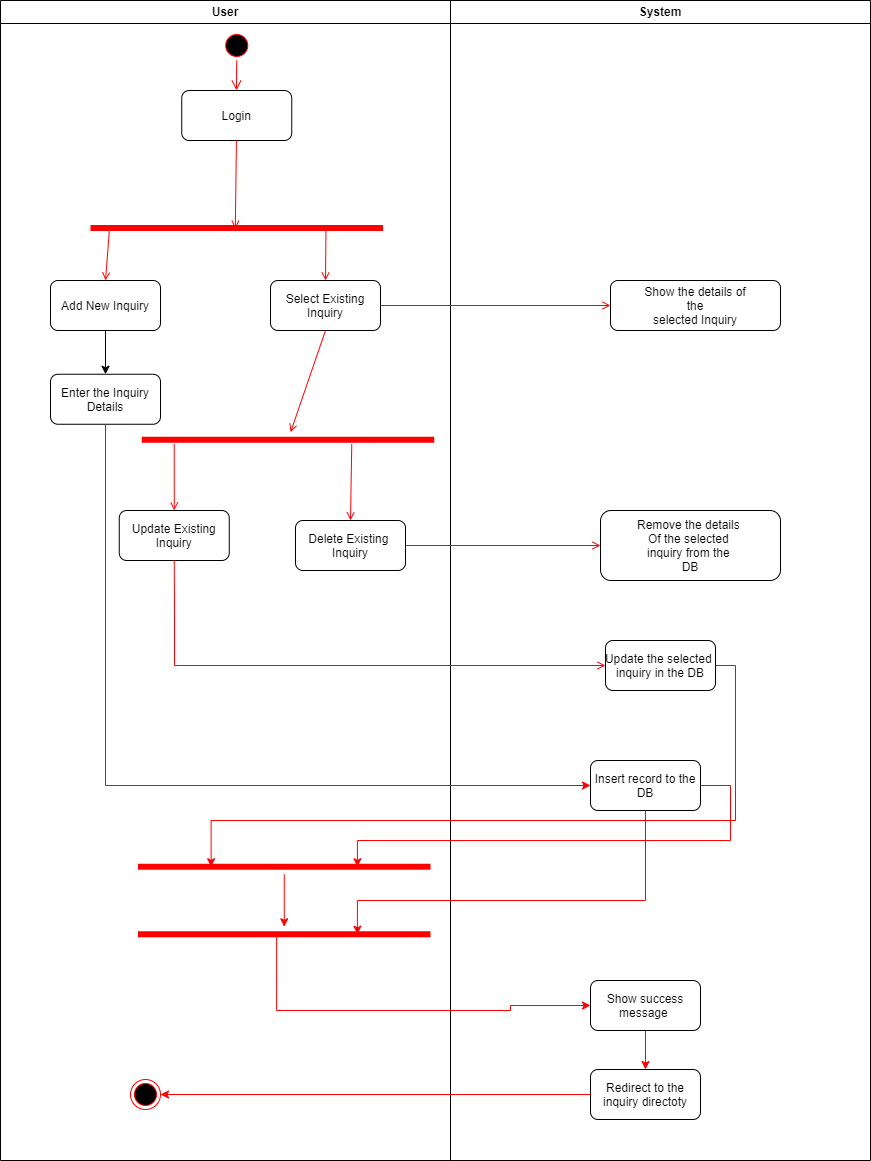

The diagram above was exported from draw.io. Its source (the exported page's mxGraphModel, read from the mxfile embedded in the PNG):
<mxGraphModel dx="868" dy="482" grid="1" gridSize="10" guides="1" tooltips="1" connect="1" arrows="1" fold="1" page="1" pageScale="1" pageWidth="1169" pageHeight="826" background="none" math="0" shadow="0">
  <root>
    <mxCell id="0" />
    <mxCell id="1" parent="0" />
    <mxCell id="2" value="User" style="swimlane;whiteSpace=wrap" parent="1" vertex="1">
      <mxGeometry x="50" y="120" width="450" height="1160" as="geometry" />
    </mxCell>
    <mxCell id="5" value="" style="ellipse;shape=startState;fillColor=#000000;strokeColor=#ff0000;" parent="2" vertex="1">
      <mxGeometry x="221.25" y="30" width="30" height="30" as="geometry" />
    </mxCell>
    <mxCell id="6" value="" style="edgeStyle=elbowEdgeStyle;elbow=horizontal;verticalAlign=bottom;endArrow=open;endSize=8;strokeColor=#FF0000;endFill=1;rounded=0" parent="2" source="5" target="7" edge="1">
      <mxGeometry x="100" y="40" as="geometry">
        <mxPoint x="115" y="110" as="targetPoint" />
      </mxGeometry>
    </mxCell>
    <mxCell id="7" value="Login" style="rounded=1;" parent="2" vertex="1">
      <mxGeometry x="181.25" y="90" width="110" height="50" as="geometry" />
    </mxCell>
    <mxCell id="9" value="" style="endArrow=open;strokeColor=#FF0000;endFill=1;rounded=0;entryX=0.505;entryY=0.447;entryDx=0;entryDy=0;entryPerimeter=0;" parent="2" source="7" target="zZlLVJy_Z_1Vq3DRfdS3-41" edge="1">
      <mxGeometry relative="1" as="geometry">
        <mxPoint x="115" y="220" as="targetPoint" />
      </mxGeometry>
    </mxCell>
    <mxCell id="zZlLVJy_Z_1Vq3DRfdS3-41" value="" style="shape=line;strokeWidth=6;strokeColor=#ff0000;rotation=90;direction=south;" vertex="1" parent="2">
      <mxGeometry x="228.75" y="81.25" width="15" height="292.5" as="geometry" />
    </mxCell>
    <mxCell id="zZlLVJy_Z_1Vq3DRfdS3-72" style="edgeStyle=orthogonalEdgeStyle;rounded=0;orthogonalLoop=1;jettySize=auto;html=1;exitX=0.5;exitY=1;exitDx=0;exitDy=0;entryX=0.5;entryY=0;entryDx=0;entryDy=0;" edge="1" parent="2" source="zZlLVJy_Z_1Vq3DRfdS3-42" target="zZlLVJy_Z_1Vq3DRfdS3-44">
      <mxGeometry relative="1" as="geometry" />
    </mxCell>
    <mxCell id="zZlLVJy_Z_1Vq3DRfdS3-42" value="Add New Inquiry" style="rounded=1;" vertex="1" parent="2">
      <mxGeometry x="50" y="280" width="110" height="50" as="geometry" />
    </mxCell>
    <mxCell id="zZlLVJy_Z_1Vq3DRfdS3-43" value="Select Existing &#10;Inquiry" style="rounded=1;" vertex="1" parent="2">
      <mxGeometry x="270" y="280" width="110" height="50" as="geometry" />
    </mxCell>
    <mxCell id="zZlLVJy_Z_1Vq3DRfdS3-44" value="Enter the Inquiry &#10;Details" style="rounded=1;" vertex="1" parent="2">
      <mxGeometry x="50" y="373.75" width="110" height="50" as="geometry" />
    </mxCell>
    <mxCell id="zZlLVJy_Z_1Vq3DRfdS3-45" value="Update Existing&#10;Inquiry" style="rounded=1;" vertex="1" parent="2">
      <mxGeometry x="118.75" y="510" width="110" height="50" as="geometry" />
    </mxCell>
    <mxCell id="zZlLVJy_Z_1Vq3DRfdS3-46" value="Delete Existing &#10;Inquiry" style="rounded=1;" vertex="1" parent="2">
      <mxGeometry x="295" y="520" width="110" height="50" as="geometry" />
    </mxCell>
    <mxCell id="38" value="" style="ellipse;shape=endState;fillColor=#000000;strokeColor=#ff0000" parent="2" vertex="1">
      <mxGeometry x="130" y="1079" width="30" height="30" as="geometry" />
    </mxCell>
    <mxCell id="zZlLVJy_Z_1Vq3DRfdS3-59" value="" style="endArrow=open;strokeColor=#FF0000;endFill=1;rounded=0;entryX=0.5;entryY=0;entryDx=0;entryDy=0;exitX=0.935;exitY=0.447;exitDx=0;exitDy=0;exitPerimeter=0;" edge="1" parent="2" source="zZlLVJy_Z_1Vq3DRfdS3-41" target="zZlLVJy_Z_1Vq3DRfdS3-42">
      <mxGeometry relative="1" as="geometry">
        <mxPoint x="125" y="169.9999999999999" as="sourcePoint" />
        <mxPoint x="125" y="230" as="targetPoint" />
      </mxGeometry>
    </mxCell>
    <mxCell id="zZlLVJy_Z_1Vq3DRfdS3-60" value="" style="endArrow=open;strokeColor=#FF0000;endFill=1;rounded=0;entryX=0.5;entryY=0;entryDx=0;entryDy=0;exitX=0.195;exitY=0.604;exitDx=0;exitDy=0;exitPerimeter=0;" edge="1" parent="2" source="zZlLVJy_Z_1Vq3DRfdS3-41" target="zZlLVJy_Z_1Vq3DRfdS3-43">
      <mxGeometry relative="1" as="geometry">
        <mxPoint x="173.125" y="237.5" as="sourcePoint" />
        <mxPoint x="105" y="290" as="targetPoint" />
      </mxGeometry>
    </mxCell>
    <mxCell id="zZlLVJy_Z_1Vq3DRfdS3-63" value="" style="shape=line;strokeWidth=6;strokeColor=#ff0000;rotation=90;direction=south;" vertex="1" parent="2">
      <mxGeometry x="280" y="293" width="15" height="292.5" as="geometry" />
    </mxCell>
    <mxCell id="zZlLVJy_Z_1Vq3DRfdS3-64" value="" style="endArrow=open;strokeColor=#FF0000;endFill=1;rounded=0;exitX=0.5;exitY=1;exitDx=0;exitDy=0;" edge="1" parent="2" source="zZlLVJy_Z_1Vq3DRfdS3-43" target="zZlLVJy_Z_1Vq3DRfdS3-63">
      <mxGeometry relative="1" as="geometry">
        <mxPoint x="342.48249999999985" y="240.64999999999998" as="sourcePoint" />
        <mxPoint x="345" y="290" as="targetPoint" />
      </mxGeometry>
    </mxCell>
    <mxCell id="zZlLVJy_Z_1Vq3DRfdS3-65" value="" style="endArrow=open;strokeColor=#FF0000;endFill=1;rounded=0;entryX=0.5;entryY=0;entryDx=0;entryDy=0;exitX=0.889;exitY=0.211;exitDx=0;exitDy=0;exitPerimeter=0;" edge="1" parent="2" source="zZlLVJy_Z_1Vq3DRfdS3-63" target="zZlLVJy_Z_1Vq3DRfdS3-45">
      <mxGeometry relative="1" as="geometry">
        <mxPoint x="115" y="340" as="sourcePoint" />
        <mxPoint x="115" y="383.75" as="targetPoint" />
      </mxGeometry>
    </mxCell>
    <mxCell id="zZlLVJy_Z_1Vq3DRfdS3-67" value="" style="endArrow=open;strokeColor=#FF0000;endFill=1;rounded=0;entryX=0.5;entryY=0;entryDx=0;entryDy=0;exitX=0.282;exitY=0.211;exitDx=0;exitDy=0;exitPerimeter=0;" edge="1" parent="2" source="zZlLVJy_Z_1Vq3DRfdS3-63" target="zZlLVJy_Z_1Vq3DRfdS3-46">
      <mxGeometry relative="1" as="geometry">
        <mxPoint x="183.71749999999997" y="453.58500000000004" as="sourcePoint" />
        <mxPoint x="183.75" y="520" as="targetPoint" />
      </mxGeometry>
    </mxCell>
    <mxCell id="zZlLVJy_Z_1Vq3DRfdS3-76" style="edgeStyle=orthogonalEdgeStyle;rounded=0;orthogonalLoop=1;jettySize=auto;html=1;strokeColor=#FF0000;" edge="1" parent="2" source="zZlLVJy_Z_1Vq3DRfdS3-74" target="zZlLVJy_Z_1Vq3DRfdS3-75">
      <mxGeometry relative="1" as="geometry" />
    </mxCell>
    <mxCell id="zZlLVJy_Z_1Vq3DRfdS3-74" value="" style="shape=line;strokeWidth=6;strokeColor=#ff0000;rotation=90;direction=south;" vertex="1" parent="2">
      <mxGeometry x="276.25" y="720" width="15" height="292.5" as="geometry" />
    </mxCell>
    <mxCell id="zZlLVJy_Z_1Vq3DRfdS3-75" value="" style="shape=line;strokeWidth=6;strokeColor=#ff0000;rotation=90;direction=south;" vertex="1" parent="2">
      <mxGeometry x="276.25" y="787.5" width="15" height="292.5" as="geometry" />
    </mxCell>
    <mxCell id="3" value="System" style="swimlane;whiteSpace=wrap" parent="1" vertex="1">
      <mxGeometry x="500" y="120" width="420" height="1160" as="geometry" />
    </mxCell>
    <mxCell id="zZlLVJy_Z_1Vq3DRfdS3-47" value="Show the details of &#10;the &#10;selected Inquiry" style="rounded=1;" vertex="1" parent="3">
      <mxGeometry x="160" y="280" width="170" height="50" as="geometry" />
    </mxCell>
    <mxCell id="zZlLVJy_Z_1Vq3DRfdS3-48" value="Remove the details &#10;Of the selected &#10;inquiry from the &#10;DB" style="rounded=1;" vertex="1" parent="3">
      <mxGeometry x="150" y="510" width="180" height="70" as="geometry" />
    </mxCell>
    <mxCell id="zZlLVJy_Z_1Vq3DRfdS3-49" value="Update the selected &#10;inquiry in the DB" style="rounded=1;" vertex="1" parent="3">
      <mxGeometry x="155" y="640" width="110" height="50" as="geometry" />
    </mxCell>
    <mxCell id="zZlLVJy_Z_1Vq3DRfdS3-50" value="Insert record to the&#10;DB" style="rounded=1;" vertex="1" parent="3">
      <mxGeometry x="140" y="760" width="110" height="50" as="geometry" />
    </mxCell>
    <mxCell id="zZlLVJy_Z_1Vq3DRfdS3-78" style="edgeStyle=orthogonalEdgeStyle;rounded=0;orthogonalLoop=1;jettySize=auto;html=1;exitX=0.5;exitY=1;exitDx=0;exitDy=0;entryX=0.5;entryY=0;entryDx=0;entryDy=0;strokeColor=#FF0000;" edge="1" parent="3" source="zZlLVJy_Z_1Vq3DRfdS3-51" target="zZlLVJy_Z_1Vq3DRfdS3-58">
      <mxGeometry relative="1" as="geometry" />
    </mxCell>
    <mxCell id="zZlLVJy_Z_1Vq3DRfdS3-51" value="Show success&#10;message " style="rounded=1;" vertex="1" parent="3">
      <mxGeometry x="140" y="980" width="110" height="50" as="geometry" />
    </mxCell>
    <mxCell id="zZlLVJy_Z_1Vq3DRfdS3-58" value="Redirect to the&#10;inquiry directoty" style="rounded=1;" vertex="1" parent="3">
      <mxGeometry x="140" y="1069" width="110" height="50" as="geometry" />
    </mxCell>
    <mxCell id="20" value="" style="endArrow=open;strokeColor=#FF0000;endFill=1;rounded=0;exitX=1;exitY=0.5;exitDx=0;exitDy=0;entryX=0;entryY=0.5;entryDx=0;entryDy=0;" parent="1" source="zZlLVJy_Z_1Vq3DRfdS3-43" target="zZlLVJy_Z_1Vq3DRfdS3-47" edge="1">
      <mxGeometry relative="1" as="geometry">
        <mxPoint x="220" y="470" as="sourcePoint" />
        <mxPoint x="520" y="470" as="targetPoint" />
      </mxGeometry>
    </mxCell>
    <mxCell id="zZlLVJy_Z_1Vq3DRfdS3-69" value="" style="endArrow=open;strokeColor=#FF0000;endFill=1;rounded=0;entryX=0;entryY=0.5;entryDx=0;entryDy=0;exitX=1;exitY=0.5;exitDx=0;exitDy=0;" edge="1" parent="1" source="zZlLVJy_Z_1Vq3DRfdS3-46" target="zZlLVJy_Z_1Vq3DRfdS3-48">
      <mxGeometry relative="1" as="geometry">
        <mxPoint x="411.2650000000001" y="573.585" as="sourcePoint" />
        <mxPoint x="410" y="650" as="targetPoint" />
      </mxGeometry>
    </mxCell>
    <mxCell id="zZlLVJy_Z_1Vq3DRfdS3-70" value="" style="endArrow=open;strokeColor=#FF0000;endFill=1;rounded=0;entryX=0;entryY=0.5;entryDx=0;entryDy=0;exitX=0.5;exitY=1;exitDx=0;exitDy=0;" edge="1" parent="1" source="zZlLVJy_Z_1Vq3DRfdS3-45" target="zZlLVJy_Z_1Vq3DRfdS3-49">
      <mxGeometry relative="1" as="geometry">
        <mxPoint x="465" y="675" as="sourcePoint" />
        <mxPoint x="670" y="625" as="targetPoint" />
        <Array as="points">
          <mxPoint x="224" y="730" />
          <mxPoint x="224" y="785" />
        </Array>
      </mxGeometry>
    </mxCell>
    <mxCell id="zZlLVJy_Z_1Vq3DRfdS3-73" style="edgeStyle=orthogonalEdgeStyle;rounded=0;orthogonalLoop=1;jettySize=auto;html=1;exitX=0.5;exitY=1;exitDx=0;exitDy=0;entryX=0;entryY=0.5;entryDx=0;entryDy=0;strokeColor=#FF0000;" edge="1" parent="1" source="zZlLVJy_Z_1Vq3DRfdS3-44" target="zZlLVJy_Z_1Vq3DRfdS3-50">
      <mxGeometry relative="1" as="geometry" />
    </mxCell>
    <mxCell id="zZlLVJy_Z_1Vq3DRfdS3-77" style="edgeStyle=orthogonalEdgeStyle;rounded=0;orthogonalLoop=1;jettySize=auto;html=1;entryX=1;entryY=0.5;entryDx=0;entryDy=0;strokeColor=#FF0000;" edge="1" parent="1" source="zZlLVJy_Z_1Vq3DRfdS3-58" target="38">
      <mxGeometry relative="1" as="geometry" />
    </mxCell>
    <mxCell id="zZlLVJy_Z_1Vq3DRfdS3-79" style="edgeStyle=orthogonalEdgeStyle;rounded=0;orthogonalLoop=1;jettySize=auto;html=1;exitX=0.5;exitY=1;exitDx=0;exitDy=0;entryX=0.25;entryY=0.5;entryDx=0;entryDy=0;entryPerimeter=0;strokeColor=#FF0000;" edge="1" parent="1" source="zZlLVJy_Z_1Vq3DRfdS3-50" target="zZlLVJy_Z_1Vq3DRfdS3-75">
      <mxGeometry relative="1" as="geometry">
        <Array as="points">
          <mxPoint x="695" y="1020" />
          <mxPoint x="407" y="1020" />
        </Array>
      </mxGeometry>
    </mxCell>
    <mxCell id="zZlLVJy_Z_1Vq3DRfdS3-81" style="edgeStyle=orthogonalEdgeStyle;rounded=0;orthogonalLoop=1;jettySize=auto;html=1;strokeColor=#FF0000;entryX=0;entryY=0.5;entryDx=0;entryDy=0;exitX=0.526;exitY=0.417;exitDx=0;exitDy=0;exitPerimeter=0;" edge="1" parent="1" source="zZlLVJy_Z_1Vq3DRfdS3-75" target="zZlLVJy_Z_1Vq3DRfdS3-51">
      <mxGeometry relative="1" as="geometry">
        <mxPoint x="333.75" y="1150" as="targetPoint" />
        <Array as="points">
          <mxPoint x="326" y="1130" />
          <mxPoint x="560" y="1130" />
          <mxPoint x="560" y="1125" />
        </Array>
      </mxGeometry>
    </mxCell>
    <mxCell id="zZlLVJy_Z_1Vq3DRfdS3-83" style="edgeStyle=orthogonalEdgeStyle;rounded=0;orthogonalLoop=1;jettySize=auto;html=1;exitX=1;exitY=0.5;exitDx=0;exitDy=0;entryX=0.75;entryY=0.5;entryDx=0;entryDy=0;entryPerimeter=0;strokeColor=#FF0000;" edge="1" parent="1" source="zZlLVJy_Z_1Vq3DRfdS3-49" target="zZlLVJy_Z_1Vq3DRfdS3-74">
      <mxGeometry relative="1" as="geometry">
        <Array as="points">
          <mxPoint x="785" y="785" />
          <mxPoint x="785" y="940" />
          <mxPoint x="261" y="940" />
        </Array>
      </mxGeometry>
    </mxCell>
    <mxCell id="zZlLVJy_Z_1Vq3DRfdS3-84" style="edgeStyle=orthogonalEdgeStyle;rounded=0;orthogonalLoop=1;jettySize=auto;html=1;entryX=0.25;entryY=0.5;entryDx=0;entryDy=0;entryPerimeter=0;strokeColor=#FF0000;exitX=1;exitY=0.5;exitDx=0;exitDy=0;" edge="1" parent="1" source="zZlLVJy_Z_1Vq3DRfdS3-50" target="zZlLVJy_Z_1Vq3DRfdS3-74">
      <mxGeometry relative="1" as="geometry">
        <Array as="points">
          <mxPoint x="780" y="905" />
          <mxPoint x="780" y="960" />
          <mxPoint x="407" y="960" />
        </Array>
      </mxGeometry>
    </mxCell>
  </root>
</mxGraphModel>